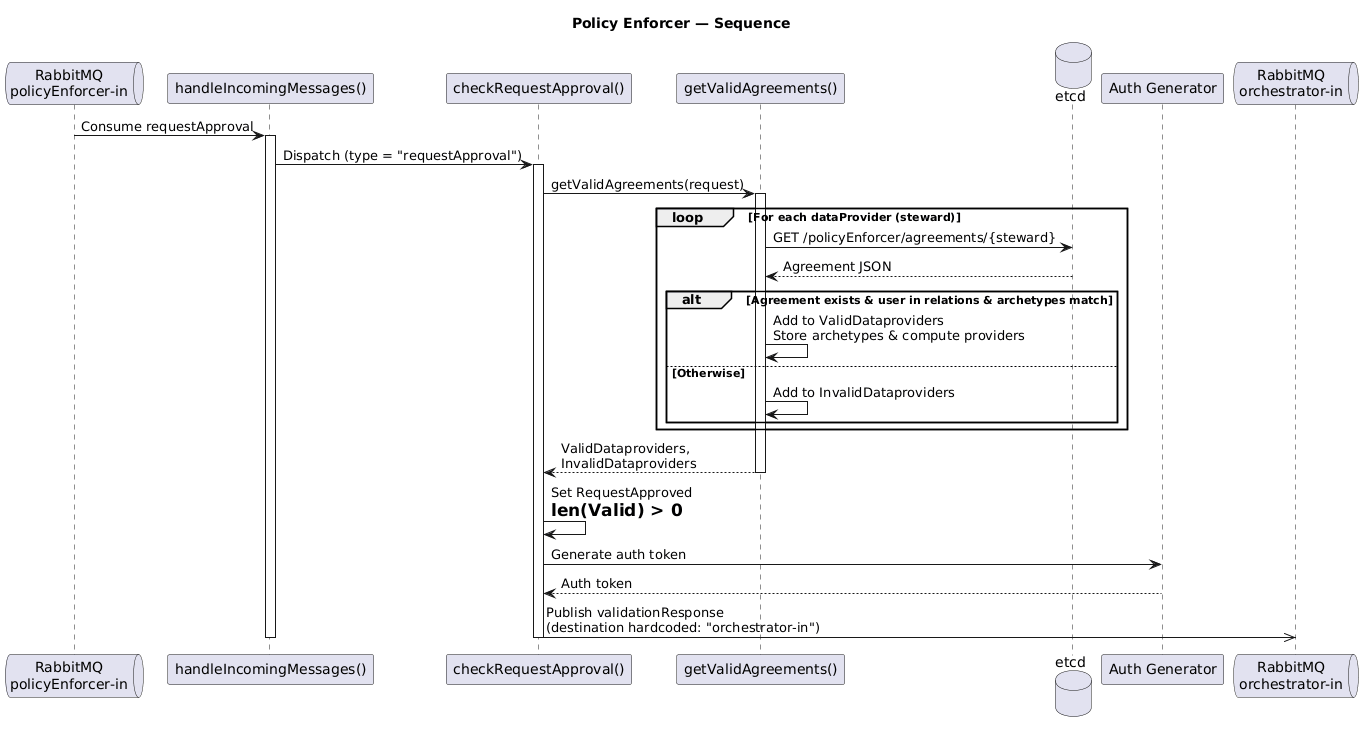

The diagram above was rendered by PlantUML. Its source (embedded in the PNG):
@startuml Sequence - Policy Enforcer

title Policy Enforcer — Sequence

queue "RabbitMQ\npolicyEnforcer-in" as MQ_PE
participant "handleIncomingMessages()" as Router
participant "checkRequestApproval()" as Check
participant "getValidAgreements()" as Validate
database "etcd" as etcd
participant "Auth Generator" as Auth
queue "RabbitMQ\norchestrator-in" as MQ_Orch

MQ_PE -> Router : Consume requestApproval
activate Router

Router -> Check : Dispatch (type = "requestApproval")
activate Check

Check -> Validate : getValidAgreements(request)
activate Validate

loop For each dataProvider (steward)
    Validate -> etcd : GET /policyEnforcer/agreements/{steward}
    etcd --> Validate : Agreement JSON

    alt Agreement exists & user in relations & archetypes match
        Validate -> Validate : Add to ValidDataproviders\nStore archetypes & compute providers
    else Otherwise
        Validate -> Validate : Add to InvalidDataproviders
    end
end

Validate --> Check : ValidDataproviders,\nInvalidDataproviders
deactivate Validate

Check -> Check : Set RequestApproved\n= len(Valid) > 0

Check -> Auth : Generate auth token
Auth --> Check : Auth token

Check ->> MQ_Orch : Publish validationResponse\n(destination hardcoded: "orchestrator-in")
deactivate Check
deactivate Router

@enduml